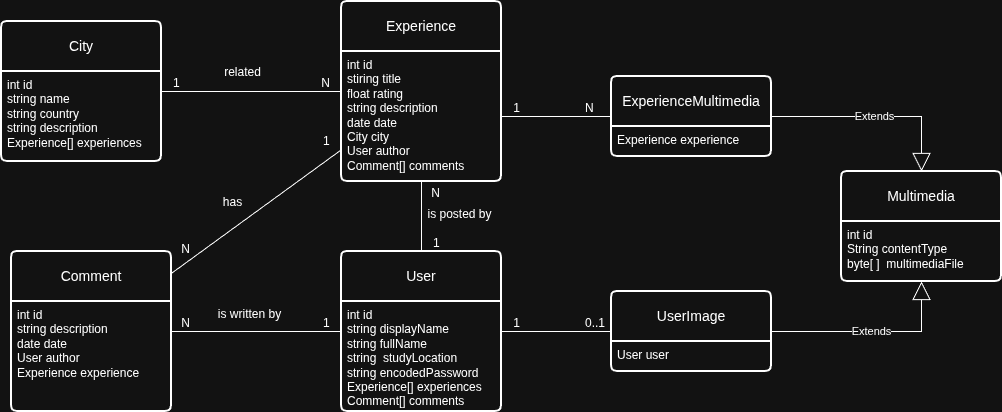

The diagram above was exported from draw.io. Its source (the exported page's mxGraphModel, read from the mxfile embedded in the PNG):
<mxGraphModel dx="1250" dy="752" grid="1" gridSize="10" guides="1" tooltips="1" connect="1" arrows="1" fold="1" page="1" pageScale="1" pageWidth="827" pageHeight="1169" math="0" shadow="0">
  <root>
    <mxCell id="0" />
    <mxCell id="1" parent="0" />
    <mxCell id="JSJ9W_mGreCsmAqZSFBC-1" parent="1" style="swimlane;childLayout=stackLayout;horizontal=1;startSize=50;horizontalStack=0;rounded=1;fontSize=14;fontStyle=0;strokeWidth=2;resizeParent=0;resizeLast=1;shadow=0;dashed=0;align=center;arcSize=4;whiteSpace=wrap;html=1;" value="City" vertex="1">
      <mxGeometry height="140" width="160" x="119" y="110" as="geometry" />
    </mxCell>
    <mxCell id="JSJ9W_mGreCsmAqZSFBC-2" parent="JSJ9W_mGreCsmAqZSFBC-1" style="align=left;strokeColor=none;fillColor=none;spacingLeft=4;spacingRight=4;fontSize=12;verticalAlign=top;resizable=0;rotatable=0;part=1;html=1;whiteSpace=wrap;" value="&lt;div&gt;int id&lt;/div&gt;&lt;div&gt;&lt;span style=&quot;background-color: transparent; color: light-dark(rgb(0, 0, 0), rgb(255, 255, 255));&quot;&gt;string name&lt;/span&gt;&lt;/div&gt;&lt;div&gt;&lt;span style=&quot;background-color: transparent; color: light-dark(rgb(0, 0, 0), rgb(255, 255, 255));&quot;&gt;string country&lt;/span&gt;&lt;/div&gt;&lt;div&gt;&lt;span style=&quot;background-color: transparent; color: light-dark(rgb(0, 0, 0), rgb(255, 255, 255));&quot;&gt;string description&lt;/span&gt;&lt;/div&gt;&lt;div&gt;Experience[] experiences&lt;/div&gt;" vertex="1">
      <mxGeometry height="90" width="160" y="50" as="geometry" />
    </mxCell>
    <mxCell id="JSJ9W_mGreCsmAqZSFBC-3" parent="1" style="swimlane;childLayout=stackLayout;horizontal=1;startSize=50;horizontalStack=0;rounded=1;fontSize=14;fontStyle=0;strokeWidth=2;resizeParent=0;resizeLast=1;shadow=0;dashed=0;align=center;arcSize=4;whiteSpace=wrap;html=1;" value="Experience" vertex="1">
      <mxGeometry height="180" width="160" x="459" y="90" as="geometry" />
    </mxCell>
    <mxCell id="JSJ9W_mGreCsmAqZSFBC-4" parent="JSJ9W_mGreCsmAqZSFBC-3" style="align=left;strokeColor=none;fillColor=none;spacingLeft=4;spacingRight=4;fontSize=12;verticalAlign=top;resizable=0;rotatable=0;part=1;html=1;whiteSpace=wrap;" value="&lt;div&gt;int id&lt;/div&gt;&lt;div&gt;&lt;span style=&quot;background-color: transparent; color: light-dark(rgb(0, 0, 0), rgb(255, 255, 255));&quot;&gt;stiring title&lt;/span&gt;&lt;/div&gt;&lt;div&gt;&lt;span style=&quot;background-color: transparent; color: light-dark(rgb(0, 0, 0), rgb(255, 255, 255));&quot;&gt;float rating&lt;/span&gt;&lt;/div&gt;&lt;div&gt;&lt;span style=&quot;background-color: transparent; color: light-dark(rgb(0, 0, 0), rgb(255, 255, 255));&quot;&gt;string description&lt;/span&gt;&lt;/div&gt;&lt;div&gt;&lt;span style=&quot;background-color: transparent; color: light-dark(rgb(0, 0, 0), rgb(255, 255, 255));&quot;&gt;date date&lt;/span&gt;&lt;/div&gt;&lt;div&gt;&lt;span style=&quot;background-color: transparent; color: light-dark(rgb(0, 0, 0), rgb(255, 255, 255));&quot;&gt;City city&lt;/span&gt;&lt;/div&gt;&lt;div&gt;&lt;span style=&quot;background-color: transparent; color: light-dark(rgb(0, 0, 0), rgb(255, 255, 255));&quot;&gt;User author&lt;/span&gt;&lt;/div&gt;&lt;div&gt;&lt;span style=&quot;background-color: transparent; color: light-dark(rgb(0, 0, 0), rgb(255, 255, 255));&quot;&gt;Comment[] comments&lt;/span&gt;&lt;/div&gt;" vertex="1">
      <mxGeometry height="130" width="160" y="50" as="geometry" />
    </mxCell>
    <mxCell id="JSJ9W_mGreCsmAqZSFBC-5" parent="1" style="swimlane;childLayout=stackLayout;horizontal=1;startSize=50;horizontalStack=0;rounded=1;fontSize=14;fontStyle=0;strokeWidth=2;resizeParent=0;resizeLast=1;shadow=0;dashed=0;align=center;arcSize=4;whiteSpace=wrap;html=1;" value="Comment" vertex="1">
      <mxGeometry height="160" width="160" x="129" y="340" as="geometry" />
    </mxCell>
    <mxCell id="JSJ9W_mGreCsmAqZSFBC-6" parent="JSJ9W_mGreCsmAqZSFBC-5" style="align=left;strokeColor=none;fillColor=none;spacingLeft=4;spacingRight=4;fontSize=12;verticalAlign=top;resizable=0;rotatable=0;part=1;html=1;whiteSpace=wrap;" value="&lt;div&gt;int id&lt;/div&gt;&lt;div&gt;&lt;span style=&quot;background-color: transparent; color: light-dark(rgb(0, 0, 0), rgb(255, 255, 255));&quot;&gt;string description&lt;/span&gt;&lt;/div&gt;&lt;div&gt;&lt;span style=&quot;background-color: transparent; color: light-dark(rgb(0, 0, 0), rgb(255, 255, 255));&quot;&gt;date date&lt;/span&gt;&lt;/div&gt;&lt;div&gt;&lt;span style=&quot;background-color: transparent; color: light-dark(rgb(0, 0, 0), rgb(255, 255, 255));&quot;&gt;User author&lt;/span&gt;&lt;/div&gt;&lt;div&gt;Experience experience&lt;/div&gt;&lt;div&gt;&lt;span style=&quot;background-color: transparent; color: light-dark(rgb(0, 0, 0), rgb(255, 255, 255));&quot;&gt;&lt;br&gt;&lt;/span&gt;&lt;/div&gt;" vertex="1">
      <mxGeometry height="110" width="160" y="50" as="geometry" />
    </mxCell>
    <mxCell id="JSJ9W_mGreCsmAqZSFBC-7" parent="1" style="swimlane;childLayout=stackLayout;horizontal=1;startSize=50;horizontalStack=0;rounded=1;fontSize=14;fontStyle=0;strokeWidth=2;resizeParent=0;resizeLast=1;shadow=0;dashed=0;align=center;arcSize=4;whiteSpace=wrap;html=1;" value="User" vertex="1">
      <mxGeometry height="160" width="160" x="459" y="340" as="geometry" />
    </mxCell>
    <mxCell id="JSJ9W_mGreCsmAqZSFBC-8" parent="JSJ9W_mGreCsmAqZSFBC-7" style="align=left;strokeColor=none;fillColor=none;spacingLeft=4;spacingRight=4;fontSize=12;verticalAlign=top;resizable=0;rotatable=0;part=1;html=1;whiteSpace=wrap;" value="&lt;div&gt;int id&lt;/div&gt;&lt;div&gt;&lt;span style=&quot;background-color: transparent; color: light-dark(rgb(0, 0, 0), rgb(255, 255, 255));&quot;&gt;string displayName&lt;/span&gt;&lt;/div&gt;&lt;div&gt;&lt;span style=&quot;background-color: transparent; color: light-dark(rgb(0, 0, 0), rgb(255, 255, 255));&quot;&gt;string fullName&lt;/span&gt;&lt;/div&gt;&lt;div&gt;string&amp;nbsp; studyLocation&lt;/div&gt;&lt;div&gt;string encodedPassword&lt;/div&gt;&lt;div&gt;Experience[] experiences&lt;/div&gt;&lt;div&gt;Comment[] comments&lt;/div&gt;" vertex="1">
      <mxGeometry height="110" width="160" y="50" as="geometry" />
    </mxCell>
    <mxCell id="JSJ9W_mGreCsmAqZSFBC-9" edge="1" parent="1" source="JSJ9W_mGreCsmAqZSFBC-1" style="endArrow=none;html=1;rounded=0;" target="JSJ9W_mGreCsmAqZSFBC-3" value="">
      <mxGeometry relative="1" as="geometry">
        <mxPoint x="319" y="260" as="sourcePoint" />
        <mxPoint x="479" y="260" as="targetPoint" />
      </mxGeometry>
    </mxCell>
    <mxCell id="JSJ9W_mGreCsmAqZSFBC-10" connectable="0" parent="JSJ9W_mGreCsmAqZSFBC-9" style="resizable=0;html=1;whiteSpace=wrap;align=left;verticalAlign=bottom;" value="1" vertex="1">
      <mxGeometry relative="1" x="-1" as="geometry">
        <mxPoint x="10" as="offset" />
      </mxGeometry>
    </mxCell>
    <mxCell id="JSJ9W_mGreCsmAqZSFBC-11" connectable="0" parent="JSJ9W_mGreCsmAqZSFBC-9" style="resizable=0;html=1;whiteSpace=wrap;align=right;verticalAlign=bottom;" value="N" vertex="1">
      <mxGeometry relative="1" x="1" as="geometry">
        <mxPoint x="-10" as="offset" />
      </mxGeometry>
    </mxCell>
    <mxCell id="JzdkLLZ9F2GwvkpHZHwB-1" connectable="0" parent="JSJ9W_mGreCsmAqZSFBC-9" style="edgeLabel;html=1;align=center;verticalAlign=middle;resizable=0;points=[];fontSize=12;" value="related" vertex="1">
      <mxGeometry relative="1" x="-0.147" as="geometry">
        <mxPoint x="3" y="-20" as="offset" />
      </mxGeometry>
    </mxCell>
    <mxCell id="JSJ9W_mGreCsmAqZSFBC-12" edge="1" parent="1" source="JSJ9W_mGreCsmAqZSFBC-3" style="endArrow=none;html=1;rounded=0;" target="JSJ9W_mGreCsmAqZSFBC-5" value="">
      <mxGeometry relative="1" as="geometry">
        <mxPoint x="299" y="290" as="sourcePoint" />
        <mxPoint x="419" y="290" as="targetPoint" />
      </mxGeometry>
    </mxCell>
    <mxCell id="JSJ9W_mGreCsmAqZSFBC-13" connectable="0" parent="JSJ9W_mGreCsmAqZSFBC-12" style="resizable=0;html=1;whiteSpace=wrap;align=left;verticalAlign=bottom;" value="1" vertex="1">
      <mxGeometry relative="1" x="-1" as="geometry">
        <mxPoint x="-20" as="offset" />
      </mxGeometry>
    </mxCell>
    <mxCell id="JSJ9W_mGreCsmAqZSFBC-14" connectable="0" parent="JSJ9W_mGreCsmAqZSFBC-12" style="resizable=0;html=1;whiteSpace=wrap;align=right;verticalAlign=bottom;" value="N" vertex="1">
      <mxGeometry relative="1" x="1" as="geometry">
        <mxPoint x="20" y="-16" as="offset" />
      </mxGeometry>
    </mxCell>
    <mxCell id="JSJ9W_mGreCsmAqZSFBC-15" edge="1" parent="1" source="JSJ9W_mGreCsmAqZSFBC-7" style="endArrow=none;html=1;rounded=0;" target="JSJ9W_mGreCsmAqZSFBC-3" value="">
      <mxGeometry relative="1" as="geometry">
        <mxPoint x="319" y="200" as="sourcePoint" />
        <mxPoint x="499" y="190" as="targetPoint" />
      </mxGeometry>
    </mxCell>
    <mxCell id="JSJ9W_mGreCsmAqZSFBC-16" connectable="0" parent="JSJ9W_mGreCsmAqZSFBC-15" style="resizable=0;html=1;whiteSpace=wrap;align=left;verticalAlign=bottom;" value="1" vertex="1">
      <mxGeometry relative="1" x="-1" as="geometry">
        <mxPoint x="10" as="offset" />
      </mxGeometry>
    </mxCell>
    <mxCell id="JSJ9W_mGreCsmAqZSFBC-17" connectable="0" parent="JSJ9W_mGreCsmAqZSFBC-15" style="resizable=0;html=1;whiteSpace=wrap;align=right;verticalAlign=bottom;" value="N" vertex="1">
      <mxGeometry relative="1" x="1" as="geometry">
        <mxPoint x="20" y="20" as="offset" />
      </mxGeometry>
    </mxCell>
    <mxCell id="JSJ9W_mGreCsmAqZSFBC-18" edge="1" parent="1" source="JSJ9W_mGreCsmAqZSFBC-7" style="endArrow=none;html=1;rounded=0;" target="JSJ9W_mGreCsmAqZSFBC-5" value="">
      <mxGeometry relative="1" as="geometry">
        <mxPoint x="599" y="350" as="sourcePoint" />
        <mxPoint x="599" y="290" as="targetPoint" />
      </mxGeometry>
    </mxCell>
    <mxCell id="JSJ9W_mGreCsmAqZSFBC-19" connectable="0" parent="JSJ9W_mGreCsmAqZSFBC-18" style="resizable=0;html=1;whiteSpace=wrap;align=left;verticalAlign=bottom;" value="1" vertex="1">
      <mxGeometry relative="1" x="-1" as="geometry">
        <mxPoint x="-20" as="offset" />
      </mxGeometry>
    </mxCell>
    <mxCell id="JSJ9W_mGreCsmAqZSFBC-20" connectable="0" parent="JSJ9W_mGreCsmAqZSFBC-18" style="resizable=0;html=1;whiteSpace=wrap;align=right;verticalAlign=bottom;" value="N" vertex="1">
      <mxGeometry relative="1" x="1" as="geometry">
        <mxPoint x="20" as="offset" />
      </mxGeometry>
    </mxCell>
    <mxCell id="JzdkLLZ9F2GwvkpHZHwB-2" connectable="0" parent="1" style="edgeLabel;html=1;align=center;verticalAlign=middle;resizable=0;points=[];fontSize=12;" value="has" vertex="1">
      <mxGeometry x="349" y="290" as="geometry" />
    </mxCell>
    <mxCell id="JzdkLLZ9F2GwvkpHZHwB-3" connectable="0" parent="1" style="edgeLabel;html=1;align=center;verticalAlign=middle;resizable=0;points=[];fontSize=12;" value="is written by" vertex="1">
      <mxGeometry x="449" y="310" as="geometry">
        <mxPoint x="-83" y="92" as="offset" />
      </mxGeometry>
    </mxCell>
    <mxCell id="JzdkLLZ9F2GwvkpHZHwB-5" connectable="0" parent="1" style="edgeLabel;html=1;align=center;verticalAlign=middle;resizable=0;points=[];fontSize=12;" value="is posted by" vertex="1">
      <mxGeometry x="659" y="210" as="geometry">
        <mxPoint x="-83" y="92" as="offset" />
      </mxGeometry>
    </mxCell>
    <mxCell id="1DbeMwzG7zmAuVj7q1F5-1" parent="1" style="swimlane;childLayout=stackLayout;horizontal=1;startSize=50;horizontalStack=0;rounded=1;fontSize=14;fontStyle=0;strokeWidth=2;resizeParent=0;resizeLast=1;shadow=0;dashed=0;align=center;arcSize=4;whiteSpace=wrap;html=1;" value="UserImage" vertex="1">
      <mxGeometry height="80" width="160" x="729" y="380" as="geometry" />
    </mxCell>
    <mxCell id="1DbeMwzG7zmAuVj7q1F5-2" parent="1DbeMwzG7zmAuVj7q1F5-1" style="align=left;strokeColor=none;fillColor=none;spacingLeft=4;spacingRight=4;fontSize=12;verticalAlign=top;resizable=0;rotatable=0;part=1;html=1;whiteSpace=wrap;" value="&lt;div&gt;User user&lt;/div&gt;" vertex="1">
      <mxGeometry height="30" width="160" y="50" as="geometry" />
    </mxCell>
    <mxCell id="1DbeMwzG7zmAuVj7q1F5-3" edge="1" parent="1" source="1DbeMwzG7zmAuVj7q1F5-1" style="endArrow=none;html=1;rounded=0;" target="JSJ9W_mGreCsmAqZSFBC-7" value="">
      <mxGeometry relative="1" as="geometry">
        <mxPoint x="749" y="430" as="sourcePoint" />
        <mxPoint x="579" y="430" as="targetPoint" />
      </mxGeometry>
    </mxCell>
    <mxCell id="1DbeMwzG7zmAuVj7q1F5-4" connectable="0" parent="1DbeMwzG7zmAuVj7q1F5-3" style="resizable=0;html=1;whiteSpace=wrap;align=left;verticalAlign=bottom;" value="0..1" vertex="1">
      <mxGeometry relative="1" x="-1" as="geometry">
        <mxPoint x="-28" as="offset" />
      </mxGeometry>
    </mxCell>
    <mxCell id="1DbeMwzG7zmAuVj7q1F5-5" connectable="0" parent="1DbeMwzG7zmAuVj7q1F5-3" style="resizable=0;html=1;whiteSpace=wrap;align=right;verticalAlign=bottom;" value="1" vertex="1">
      <mxGeometry relative="1" x="1" as="geometry">
        <mxPoint x="20" as="offset" />
      </mxGeometry>
    </mxCell>
    <mxCell id="1DbeMwzG7zmAuVj7q1F5-6" parent="1" style="swimlane;childLayout=stackLayout;horizontal=1;startSize=50;horizontalStack=0;rounded=1;fontSize=14;fontStyle=0;strokeWidth=2;resizeParent=0;resizeLast=1;shadow=0;dashed=0;align=center;arcSize=4;whiteSpace=wrap;html=1;" value="ExperienceMultimedia" vertex="1">
      <mxGeometry height="80" width="160" x="729" y="165" as="geometry" />
    </mxCell>
    <mxCell id="1DbeMwzG7zmAuVj7q1F5-7" parent="1DbeMwzG7zmAuVj7q1F5-6" style="align=left;strokeColor=none;fillColor=none;spacingLeft=4;spacingRight=4;fontSize=12;verticalAlign=top;resizable=0;rotatable=0;part=1;html=1;whiteSpace=wrap;" value="&lt;div&gt;Experience experience&lt;/div&gt;" vertex="1">
      <mxGeometry height="30" width="160" y="50" as="geometry" />
    </mxCell>
    <mxCell id="1DbeMwzG7zmAuVj7q1F5-8" edge="1" parent="1" source="1DbeMwzG7zmAuVj7q1F5-6" style="endArrow=none;html=1;rounded=0;" target="JSJ9W_mGreCsmAqZSFBC-4" value="">
      <mxGeometry relative="1" as="geometry">
        <mxPoint x="789" y="410" as="sourcePoint" />
        <mxPoint x="679" y="410" as="targetPoint" />
      </mxGeometry>
    </mxCell>
    <mxCell id="1DbeMwzG7zmAuVj7q1F5-9" connectable="0" parent="1DbeMwzG7zmAuVj7q1F5-8" style="resizable=0;html=1;whiteSpace=wrap;align=left;verticalAlign=bottom;" value="N" vertex="1">
      <mxGeometry relative="1" x="-1" as="geometry">
        <mxPoint x="-28" as="offset" />
      </mxGeometry>
    </mxCell>
    <mxCell id="1DbeMwzG7zmAuVj7q1F5-10" connectable="0" parent="1DbeMwzG7zmAuVj7q1F5-8" style="resizable=0;html=1;whiteSpace=wrap;align=right;verticalAlign=bottom;" value="1" vertex="1">
      <mxGeometry relative="1" x="1" as="geometry">
        <mxPoint x="20" as="offset" />
      </mxGeometry>
    </mxCell>
    <mxCell id="1DbeMwzG7zmAuVj7q1F5-11" parent="1" style="swimlane;childLayout=stackLayout;horizontal=1;startSize=50;horizontalStack=0;rounded=1;fontSize=14;fontStyle=0;strokeWidth=2;resizeParent=0;resizeLast=1;shadow=0;dashed=0;align=center;arcSize=4;whiteSpace=wrap;html=1;" value="Multimedia" vertex="1">
      <mxGeometry height="110" width="160" x="959" y="260" as="geometry" />
    </mxCell>
    <mxCell id="1DbeMwzG7zmAuVj7q1F5-12" parent="1DbeMwzG7zmAuVj7q1F5-11" style="align=left;strokeColor=none;fillColor=none;spacingLeft=4;spacingRight=4;fontSize=12;verticalAlign=top;resizable=0;rotatable=0;part=1;html=1;whiteSpace=wrap;" value="&lt;div&gt;int id&lt;/div&gt;&lt;div&gt;String contentType&lt;/div&gt;&lt;div&gt;byte[ ]&amp;nbsp; multimediaFile&lt;/div&gt;" vertex="1">
      <mxGeometry height="60" width="160" y="50" as="geometry" />
    </mxCell>
    <mxCell id="1DbeMwzG7zmAuVj7q1F5-13" edge="1" parent="1" source="1DbeMwzG7zmAuVj7q1F5-1" style="endArrow=block;endSize=16;endFill=0;html=1;rounded=0;edgeStyle=orthogonalEdgeStyle;" target="1DbeMwzG7zmAuVj7q1F5-11" value="Extends">
      <mxGeometry relative="1" width="160" as="geometry">
        <Array as="points">
          <mxPoint x="1039" y="420" />
        </Array>
        <mxPoint x="629" y="280" as="sourcePoint" />
        <mxPoint x="789" y="280" as="targetPoint" />
      </mxGeometry>
    </mxCell>
    <mxCell id="1DbeMwzG7zmAuVj7q1F5-14" edge="1" parent="1" source="1DbeMwzG7zmAuVj7q1F5-6" style="endArrow=block;endSize=16;endFill=0;html=1;rounded=0;edgeStyle=orthogonalEdgeStyle;" target="1DbeMwzG7zmAuVj7q1F5-11" value="Extends">
      <mxGeometry relative="1" width="160" as="geometry">
        <mxPoint x="979" y="450" as="sourcePoint" />
        <mxPoint x="1129" y="370" as="targetPoint" />
      </mxGeometry>
    </mxCell>
  </root>
</mxGraphModel>